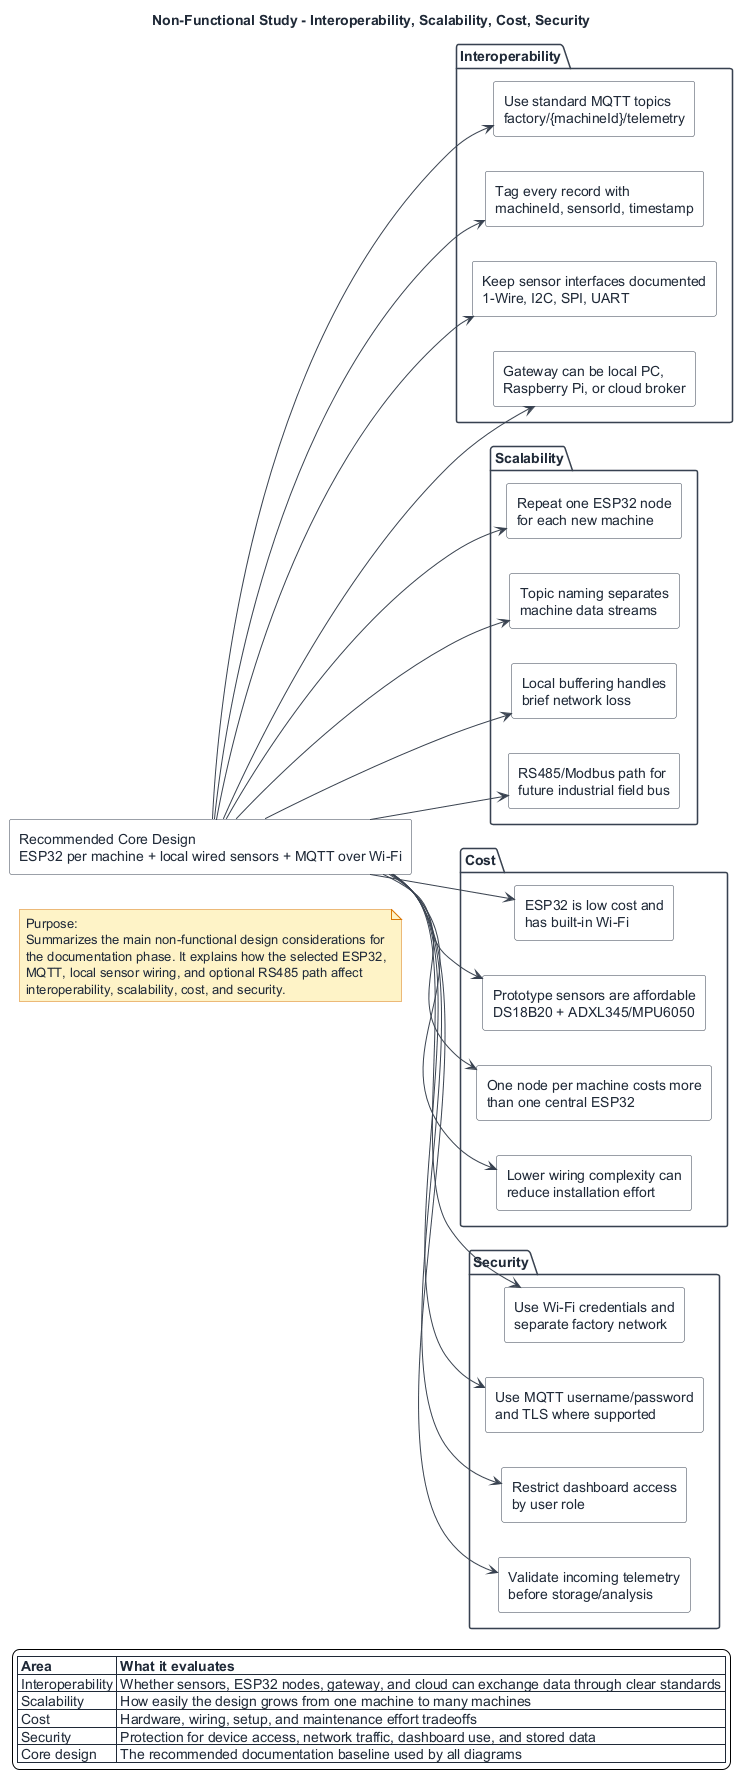

The diagram above was rendered by PlantUML. Its source (embedded in the PNG):
@startuml
title Non-Functional Study - Interoperability, Scalability, Cost, Security

skinparam backgroundColor #FFFFFF
skinparam shadowing false
skinparam componentStyle rectangle
skinparam defaultFontColor #1F2937
skinparam packageBorderColor #374151
skinparam packageBackgroundColor #F9FAFB
skinparam componentBorderColor #374151
skinparam componentBackgroundColor #FFFFFF
skinparam noteBackgroundColor #FEF3C7
skinparam noteBorderColor #D97706
skinparam arrowColor #374151

left to right direction

note as Purpose
  Purpose:
  Summarizes the main non-functional design considerations for
  the documentation phase. It explains how the selected ESP32,
  MQTT, local sensor wiring, and optional RS485 path affect
  interoperability, scalability, cost, and security.
end note

component "Recommended Core Design\nESP32 per machine + local wired sensors + MQTT over Wi-Fi" as Core

package "Interoperability" {
  component "Use standard MQTT topics\nfactory/{machineId}/telemetry" as I1
  component "Tag every record with\nmachineId, sensorId, timestamp" as I2
  component "Keep sensor interfaces documented\n1-Wire, I2C, SPI, UART" as I3
  component "Gateway can be local PC,\nRaspberry Pi, or cloud broker" as I4
}

package "Scalability" {
  component "Repeat one ESP32 node\nfor each new machine" as S1
  component "Topic naming separates\nmachine data streams" as S2
  component "Local buffering handles\nbrief network loss" as S3
  component "RS485/Modbus path for\nfuture industrial field bus" as S4
}

package "Cost" {
  component "ESP32 is low cost and\nhas built-in Wi-Fi" as C1
  component "Prototype sensors are affordable\nDS18B20 + ADXL345/MPU6050" as C2
  component "One node per machine costs more\nthan one central ESP32" as C3
  component "Lower wiring complexity can\nreduce installation effort" as C4
}

package "Security" {
  component "Use Wi-Fi credentials and\nseparate factory network" as Sec1
  component "Use MQTT username/password\nand TLS where supported" as Sec2
  component "Restrict dashboard access\nby user role" as Sec3
  component "Validate incoming telemetry\nbefore storage/analysis" as Sec4
}

Core --> I1
Core --> I2
Core --> I3
Core --> I4
Core --> S1
Core --> S2
Core --> S3
Core --> S4
Core --> C1
Core --> C2
Core --> C3
Core --> C4
Core --> Sec1
Core --> Sec2
Core --> Sec3
Core --> Sec4

legend bottom
|= Area |= What it evaluates |
| Interoperability | Whether sensors, ESP32 nodes, gateway, and cloud can exchange data through clear standards |
| Scalability | How easily the design grows from one machine to many machines |
| Cost | Hardware, wiring, setup, and maintenance effort tradeoffs |
| Security | Protection for device access, network traffic, dashboard use, and stored data |
| Core design | The recommended documentation baseline used by all diagrams |
endlegend
@enduml